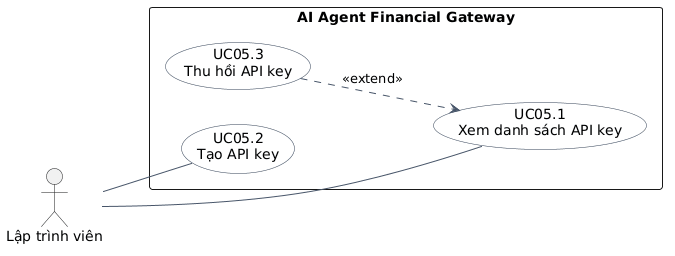

The diagram above was rendered by PlantUML. Its source (embedded in the PNG):
@startuml
left to right direction
skinparam shadowing false
skinparam packageStyle rectangle
skinparam usecase {
  BackgroundColor #F8FAFC
  BorderColor #334155
  ArrowColor #475569
}

actor "Lập trình viên" as Dev

rectangle "AI Agent Financial Gateway" {
  usecase "UC05.1\nXem danh sách API key" as UC051
  usecase "UC05.2\nTạo API key" as UC052
  usecase "UC05.3\nThu hồi API key" as UC053
}

Dev -- UC051
Dev -- UC052

UC053 ..> UC051 : <<extend>>
@enduml